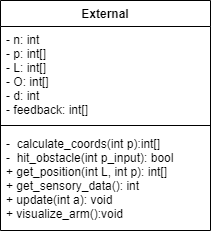

The diagram above was exported from draw.io. Its source (the exported page's mxGraphModel, read from the mxfile embedded in the PNG):
<mxGraphModel dx="1038" dy="547" grid="1" gridSize="10" guides="1" tooltips="1" connect="1" arrows="1" fold="1" page="1" pageScale="1" pageWidth="850" pageHeight="1100" math="0" shadow="0">
  <root>
    <mxCell id="0" />
    <mxCell id="1" parent="0" />
    <mxCell id="IskzsOkFZB_kGJjiZmEZ-8" value="External" style="swimlane;fontStyle=1;align=center;verticalAlign=top;childLayout=stackLayout;horizontal=1;startSize=26;horizontalStack=0;resizeParent=1;resizeParentMax=0;resizeLast=0;collapsible=1;marginBottom=0;" parent="1" vertex="1">
      <mxGeometry x="270" y="150" width="210" height="230" as="geometry" />
    </mxCell>
    <mxCell id="IskzsOkFZB_kGJjiZmEZ-9" value="- n: int&#10;- p: int[]&#10;- L: int[]&#10;- O: int[]&#10;- d: int&#10;- feedback: int[]&#10;" style="text;align=left;verticalAlign=top;spacingLeft=4;spacingRight=4;overflow=hidden;rotatable=0;points=[[0,0.5],[1,0.5]];portConstraint=eastwest;" parent="IskzsOkFZB_kGJjiZmEZ-8" vertex="1">
      <mxGeometry y="26" width="210" height="94" as="geometry" />
    </mxCell>
    <mxCell id="IskzsOkFZB_kGJjiZmEZ-10" value="" style="line;strokeWidth=1;fillColor=none;align=left;verticalAlign=middle;spacingTop=-1;spacingLeft=3;spacingRight=3;rotatable=0;labelPosition=right;points=[];portConstraint=eastwest;strokeColor=inherit;" parent="IskzsOkFZB_kGJjiZmEZ-8" vertex="1">
      <mxGeometry y="120" width="210" height="10" as="geometry" />
    </mxCell>
    <mxCell id="IskzsOkFZB_kGJjiZmEZ-11" value="-  calculate_coords(int p):int[]&#10;-  hit_obstacle(int p_input): bool&#10;+ get_position(int L, int p): int[]&#10;+ get_sensory_data(): int&#10;+ update(int a): void&#10;+ visualize_arm():void" style="text;strokeColor=none;fillColor=none;align=left;verticalAlign=top;spacingLeft=4;spacingRight=4;overflow=hidden;rotatable=0;points=[[0,0.5],[1,0.5]];portConstraint=eastwest;" parent="IskzsOkFZB_kGJjiZmEZ-8" vertex="1">
      <mxGeometry y="130" width="210" height="100" as="geometry" />
    </mxCell>
  </root>
</mxGraphModel>